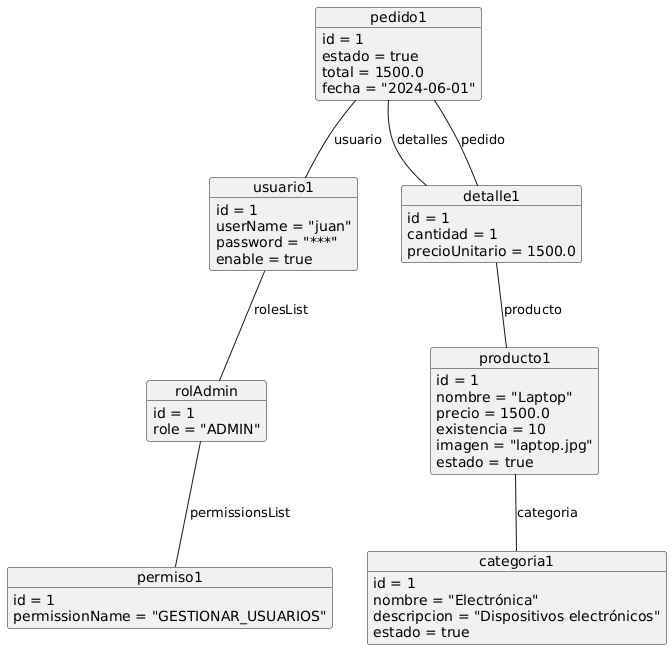

The diagram above was rendered by PlantUML. Its source (embedded in the PNG):
@startuml
object usuario1 {
  id = 1
  userName = "juan"
  password = "***"
  enable = true
}

object rolAdmin {
  id = 1
  role = "ADMIN"
}

object permiso1 {
  id = 1
  permissionName = "GESTIONAR_USUARIOS"
}

object producto1 {
  id = 1
  nombre = "Laptop"
  precio = 1500.0
  existencia = 10
  imagen = "laptop.jpg"
  estado = true
}

object categoria1 {
  id = 1
  nombre = "Electrónica"
  descripcion = "Dispositivos electrónicos"
  estado = true
}

object pedido1 {
  id = 1
  estado = true
  total = 1500.0
  fecha = "2024-06-01"
}

object detalle1 {
  id = 1
  cantidad = 1
  precioUnitario = 1500.0
}

' Relaciones de objetos
usuario1 -- rolAdmin : rolesList
rolAdmin -- permiso1 : permissionsList
producto1 -- categoria1 : categoria
pedido1 -- usuario1 : usuario
pedido1 -- detalle1 : detalles
detalle1 -- producto1 : producto
detalle1 -- pedido1 : pedido
@enduml